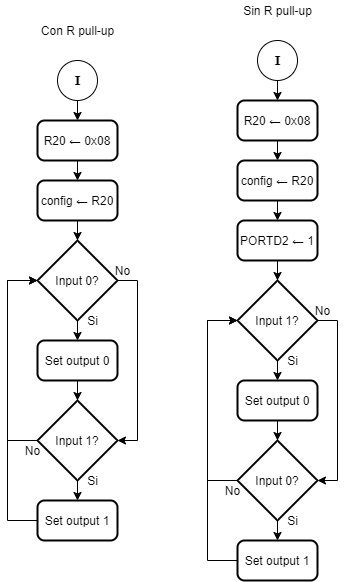

The diagram above was exported from draw.io. Its source (the exported page's mxGraphModel, read from the mxfile embedded in the PNG):
<mxGraphModel dx="782" dy="469" grid="1" gridSize="10" guides="1" tooltips="1" connect="1" arrows="1" fold="1" page="1" pageScale="1" pageWidth="827" pageHeight="1169" math="0" shadow="0">
  <root>
    <mxCell id="0" />
    <mxCell id="1" parent="0" />
    <mxCell id="2" style="edgeStyle=orthogonalEdgeStyle;rounded=0;orthogonalLoop=1;jettySize=auto;html=1;exitX=0.5;exitY=1;exitDx=0;exitDy=0;exitPerimeter=0;entryX=0.5;entryY=0;entryDx=0;entryDy=0;" edge="1" source="3" target="5" parent="1">
      <mxGeometry relative="1" as="geometry" />
    </mxCell>
    <mxCell id="3" value="&lt;font face=&quot;Verdana&quot;&gt;&lt;b&gt;I&lt;/b&gt;&lt;/font&gt;" style="verticalLabelPosition=middle;verticalAlign=middle;html=1;shape=mxgraph.flowchart.on-page_reference;labelPosition=center;align=center;" vertex="1" parent="1">
      <mxGeometry x="220" y="100" width="40" height="40" as="geometry" />
    </mxCell>
    <mxCell id="4" style="edgeStyle=orthogonalEdgeStyle;rounded=0;orthogonalLoop=1;jettySize=auto;html=1;exitX=0.5;exitY=1;exitDx=0;exitDy=0;entryX=0.5;entryY=0;entryDx=0;entryDy=0;" edge="1" source="5" target="10" parent="1">
      <mxGeometry relative="1" as="geometry" />
    </mxCell>
    <mxCell id="5" value="R20 ← 0x08" style="rounded=1;whiteSpace=wrap;html=1;absoluteArcSize=1;arcSize=14;strokeWidth=2;" vertex="1" parent="1">
      <mxGeometry x="200" y="160" width="80" height="40" as="geometry" />
    </mxCell>
    <mxCell id="6" style="edgeStyle=orthogonalEdgeStyle;rounded=0;orthogonalLoop=1;jettySize=auto;html=1;exitX=0.5;exitY=1;exitDx=0;exitDy=0;exitPerimeter=0;entryX=0.5;entryY=0;entryDx=0;entryDy=0;" edge="1" source="8" target="12" parent="1">
      <mxGeometry relative="1" as="geometry" />
    </mxCell>
    <mxCell id="7" style="edgeStyle=orthogonalEdgeStyle;rounded=0;orthogonalLoop=1;jettySize=auto;html=1;exitX=1;exitY=0.5;exitDx=0;exitDy=0;exitPerimeter=0;entryX=1;entryY=0.5;entryDx=0;entryDy=0;entryPerimeter=0;" edge="1" source="8" target="15" parent="1">
      <mxGeometry relative="1" as="geometry" />
    </mxCell>
    <mxCell id="8" value="Input 0?" style="strokeWidth=2;html=1;shape=mxgraph.flowchart.decision;whiteSpace=wrap;" vertex="1" parent="1">
      <mxGeometry x="200" y="280" width="80" height="80" as="geometry" />
    </mxCell>
    <mxCell id="9" style="edgeStyle=orthogonalEdgeStyle;rounded=0;orthogonalLoop=1;jettySize=auto;html=1;exitX=0.5;exitY=1;exitDx=0;exitDy=0;entryX=0.5;entryY=0;entryDx=0;entryDy=0;entryPerimeter=0;" edge="1" source="10" target="8" parent="1">
      <mxGeometry relative="1" as="geometry" />
    </mxCell>
    <mxCell id="10" value="config ← R20" style="rounded=1;whiteSpace=wrap;html=1;absoluteArcSize=1;arcSize=14;strokeWidth=2;" vertex="1" parent="1">
      <mxGeometry x="200" y="220" width="80" height="40" as="geometry" />
    </mxCell>
    <mxCell id="11" style="edgeStyle=orthogonalEdgeStyle;rounded=0;orthogonalLoop=1;jettySize=auto;html=1;exitX=0.5;exitY=1;exitDx=0;exitDy=0;entryX=0.5;entryY=0;entryDx=0;entryDy=0;entryPerimeter=0;" edge="1" source="12" target="15" parent="1">
      <mxGeometry relative="1" as="geometry" />
    </mxCell>
    <mxCell id="12" value="Set output 0" style="rounded=1;whiteSpace=wrap;html=1;absoluteArcSize=1;arcSize=14;strokeWidth=2;" vertex="1" parent="1">
      <mxGeometry x="200" y="380" width="80" height="40" as="geometry" />
    </mxCell>
    <mxCell id="13" style="edgeStyle=orthogonalEdgeStyle;rounded=0;orthogonalLoop=1;jettySize=auto;html=1;exitX=0.5;exitY=1;exitDx=0;exitDy=0;exitPerimeter=0;entryX=0.5;entryY=0;entryDx=0;entryDy=0;" edge="1" source="15" target="17" parent="1">
      <mxGeometry relative="1" as="geometry" />
    </mxCell>
    <mxCell id="14" style="edgeStyle=orthogonalEdgeStyle;rounded=0;orthogonalLoop=1;jettySize=auto;html=1;exitX=0;exitY=0.5;exitDx=0;exitDy=0;exitPerimeter=0;entryX=0;entryY=0.5;entryDx=0;entryDy=0;entryPerimeter=0;" edge="1" source="15" target="8" parent="1">
      <mxGeometry relative="1" as="geometry">
        <Array as="points">
          <mxPoint x="170" y="480" />
          <mxPoint x="170" y="320" />
        </Array>
      </mxGeometry>
    </mxCell>
    <mxCell id="15" value="Input 1?" style="strokeWidth=2;html=1;shape=mxgraph.flowchart.decision;whiteSpace=wrap;" vertex="1" parent="1">
      <mxGeometry x="200" y="440" width="80" height="80" as="geometry" />
    </mxCell>
    <mxCell id="16" style="edgeStyle=orthogonalEdgeStyle;rounded=0;orthogonalLoop=1;jettySize=auto;html=1;exitX=0;exitY=0.5;exitDx=0;exitDy=0;entryX=0;entryY=0.5;entryDx=0;entryDy=0;entryPerimeter=0;" edge="1" source="17" target="8" parent="1">
      <mxGeometry relative="1" as="geometry">
        <Array as="points">
          <mxPoint x="170" y="560" />
          <mxPoint x="170" y="320" />
        </Array>
      </mxGeometry>
    </mxCell>
    <mxCell id="17" value="Set output 1" style="rounded=1;whiteSpace=wrap;html=1;absoluteArcSize=1;arcSize=14;strokeWidth=2;" vertex="1" parent="1">
      <mxGeometry x="200" y="540" width="80" height="40" as="geometry" />
    </mxCell>
    <mxCell id="18" value="Si" style="text;html=1;align=center;verticalAlign=middle;resizable=0;points=[];autosize=1;" vertex="1" parent="1">
      <mxGeometry x="240" y="350" width="30" height="20" as="geometry" />
    </mxCell>
    <mxCell id="19" value="Si" style="text;html=1;align=center;verticalAlign=middle;resizable=0;points=[];autosize=1;" vertex="1" parent="1">
      <mxGeometry x="240" y="510" width="30" height="20" as="geometry" />
    </mxCell>
    <mxCell id="20" value="No" style="text;html=1;align=center;verticalAlign=middle;resizable=0;points=[];autosize=1;" vertex="1" parent="1">
      <mxGeometry x="270" y="300" width="30" height="20" as="geometry" />
    </mxCell>
    <mxCell id="21" value="No" style="text;html=1;align=center;verticalAlign=middle;resizable=0;points=[];autosize=1;" vertex="1" parent="1">
      <mxGeometry x="180" y="480" width="30" height="20" as="geometry" />
    </mxCell>
    <mxCell id="22" value="Con R pull-up" style="text;html=1;align=center;verticalAlign=middle;resizable=0;points=[];autosize=1;" vertex="1" parent="1">
      <mxGeometry x="195" y="60" width="90" height="20" as="geometry" />
    </mxCell>
    <mxCell id="23" style="edgeStyle=orthogonalEdgeStyle;rounded=0;orthogonalLoop=1;jettySize=auto;html=1;exitX=0.5;exitY=1;exitDx=0;exitDy=0;exitPerimeter=0;entryX=0.5;entryY=0;entryDx=0;entryDy=0;" edge="1" source="24" target="26" parent="1">
      <mxGeometry relative="1" as="geometry" />
    </mxCell>
    <mxCell id="24" value="&lt;font face=&quot;Verdana&quot;&gt;&lt;b&gt;I&lt;/b&gt;&lt;/font&gt;" style="verticalLabelPosition=middle;verticalAlign=middle;html=1;shape=mxgraph.flowchart.on-page_reference;labelPosition=center;align=center;" vertex="1" parent="1">
      <mxGeometry x="420" y="80" width="40" height="40" as="geometry" />
    </mxCell>
    <mxCell id="25" style="edgeStyle=orthogonalEdgeStyle;rounded=0;orthogonalLoop=1;jettySize=auto;html=1;exitX=0.5;exitY=1;exitDx=0;exitDy=0;entryX=0.5;entryY=0;entryDx=0;entryDy=0;" edge="1" source="26" target="31" parent="1">
      <mxGeometry relative="1" as="geometry" />
    </mxCell>
    <mxCell id="26" value="R20 ← 0x08" style="rounded=1;whiteSpace=wrap;html=1;absoluteArcSize=1;arcSize=14;strokeWidth=2;" vertex="1" parent="1">
      <mxGeometry x="400" y="140" width="80" height="40" as="geometry" />
    </mxCell>
    <mxCell id="27" style="edgeStyle=orthogonalEdgeStyle;rounded=0;orthogonalLoop=1;jettySize=auto;html=1;exitX=0.5;exitY=1;exitDx=0;exitDy=0;exitPerimeter=0;entryX=0.5;entryY=0;entryDx=0;entryDy=0;" edge="1" source="29" target="33" parent="1">
      <mxGeometry relative="1" as="geometry" />
    </mxCell>
    <mxCell id="28" style="edgeStyle=orthogonalEdgeStyle;rounded=0;orthogonalLoop=1;jettySize=auto;html=1;exitX=1;exitY=0.5;exitDx=0;exitDy=0;exitPerimeter=0;entryX=1;entryY=0.5;entryDx=0;entryDy=0;entryPerimeter=0;" edge="1" source="29" target="36" parent="1">
      <mxGeometry relative="1" as="geometry" />
    </mxCell>
    <mxCell id="29" value="Input 1?" style="strokeWidth=2;html=1;shape=mxgraph.flowchart.decision;whiteSpace=wrap;" vertex="1" parent="1">
      <mxGeometry x="400" y="320" width="80" height="80" as="geometry" />
    </mxCell>
    <mxCell id="30" style="edgeStyle=orthogonalEdgeStyle;rounded=0;orthogonalLoop=1;jettySize=auto;html=1;exitX=0.5;exitY=1;exitDx=0;exitDy=0;entryX=0.5;entryY=0;entryDx=0;entryDy=0;" edge="1" source="31" target="45" parent="1">
      <mxGeometry relative="1" as="geometry" />
    </mxCell>
    <mxCell id="31" value="config ← R20" style="rounded=1;whiteSpace=wrap;html=1;absoluteArcSize=1;arcSize=14;strokeWidth=2;" vertex="1" parent="1">
      <mxGeometry x="400" y="200" width="80" height="40" as="geometry" />
    </mxCell>
    <mxCell id="32" style="edgeStyle=orthogonalEdgeStyle;rounded=0;orthogonalLoop=1;jettySize=auto;html=1;exitX=0.5;exitY=1;exitDx=0;exitDy=0;entryX=0.5;entryY=0;entryDx=0;entryDy=0;entryPerimeter=0;" edge="1" source="33" target="36" parent="1">
      <mxGeometry relative="1" as="geometry" />
    </mxCell>
    <mxCell id="33" value="Set output 0" style="rounded=1;whiteSpace=wrap;html=1;absoluteArcSize=1;arcSize=14;strokeWidth=2;" vertex="1" parent="1">
      <mxGeometry x="400" y="420" width="80" height="40" as="geometry" />
    </mxCell>
    <mxCell id="34" style="edgeStyle=orthogonalEdgeStyle;rounded=0;orthogonalLoop=1;jettySize=auto;html=1;exitX=0.5;exitY=1;exitDx=0;exitDy=0;exitPerimeter=0;entryX=0.5;entryY=0;entryDx=0;entryDy=0;" edge="1" source="36" target="38" parent="1">
      <mxGeometry relative="1" as="geometry" />
    </mxCell>
    <mxCell id="35" style="edgeStyle=orthogonalEdgeStyle;rounded=0;orthogonalLoop=1;jettySize=auto;html=1;exitX=0;exitY=0.5;exitDx=0;exitDy=0;exitPerimeter=0;entryX=0;entryY=0.5;entryDx=0;entryDy=0;entryPerimeter=0;" edge="1" source="36" target="29" parent="1">
      <mxGeometry relative="1" as="geometry">
        <Array as="points">
          <mxPoint x="370" y="520" />
          <mxPoint x="370" y="360" />
        </Array>
      </mxGeometry>
    </mxCell>
    <mxCell id="36" value="Input 0?" style="strokeWidth=2;html=1;shape=mxgraph.flowchart.decision;whiteSpace=wrap;" vertex="1" parent="1">
      <mxGeometry x="400" y="480" width="80" height="80" as="geometry" />
    </mxCell>
    <mxCell id="37" style="edgeStyle=orthogonalEdgeStyle;rounded=0;orthogonalLoop=1;jettySize=auto;html=1;exitX=0;exitY=0.5;exitDx=0;exitDy=0;entryX=0;entryY=0.5;entryDx=0;entryDy=0;entryPerimeter=0;" edge="1" source="38" target="29" parent="1">
      <mxGeometry relative="1" as="geometry">
        <Array as="points">
          <mxPoint x="370" y="600" />
          <mxPoint x="370" y="360" />
        </Array>
      </mxGeometry>
    </mxCell>
    <mxCell id="38" value="Set output 1" style="rounded=1;whiteSpace=wrap;html=1;absoluteArcSize=1;arcSize=14;strokeWidth=2;" vertex="1" parent="1">
      <mxGeometry x="400" y="580" width="80" height="40" as="geometry" />
    </mxCell>
    <mxCell id="39" value="Si" style="text;html=1;align=center;verticalAlign=middle;resizable=0;points=[];autosize=1;" vertex="1" parent="1">
      <mxGeometry x="440" y="390" width="30" height="20" as="geometry" />
    </mxCell>
    <mxCell id="40" value="Si" style="text;html=1;align=center;verticalAlign=middle;resizable=0;points=[];autosize=1;" vertex="1" parent="1">
      <mxGeometry x="440" y="550" width="30" height="20" as="geometry" />
    </mxCell>
    <mxCell id="41" value="No" style="text;html=1;align=center;verticalAlign=middle;resizable=0;points=[];autosize=1;" vertex="1" parent="1">
      <mxGeometry x="470" y="340" width="30" height="20" as="geometry" />
    </mxCell>
    <mxCell id="42" value="No" style="text;html=1;align=center;verticalAlign=middle;resizable=0;points=[];autosize=1;" vertex="1" parent="1">
      <mxGeometry x="380" y="520" width="30" height="20" as="geometry" />
    </mxCell>
    <mxCell id="43" value="Sin R pull-up" style="text;html=1;align=center;verticalAlign=middle;resizable=0;points=[];autosize=1;" vertex="1" parent="1">
      <mxGeometry x="400" y="40" width="80" height="20" as="geometry" />
    </mxCell>
    <mxCell id="44" style="edgeStyle=orthogonalEdgeStyle;rounded=0;orthogonalLoop=1;jettySize=auto;html=1;exitX=0.5;exitY=1;exitDx=0;exitDy=0;entryX=0.5;entryY=0;entryDx=0;entryDy=0;entryPerimeter=0;" edge="1" source="45" target="29" parent="1">
      <mxGeometry relative="1" as="geometry" />
    </mxCell>
    <mxCell id="45" value="PORTD2 ← 1" style="rounded=1;whiteSpace=wrap;html=1;absoluteArcSize=1;arcSize=14;strokeWidth=2;" vertex="1" parent="1">
      <mxGeometry x="400" y="260" width="80" height="40" as="geometry" />
    </mxCell>
  </root>
</mxGraphModel>